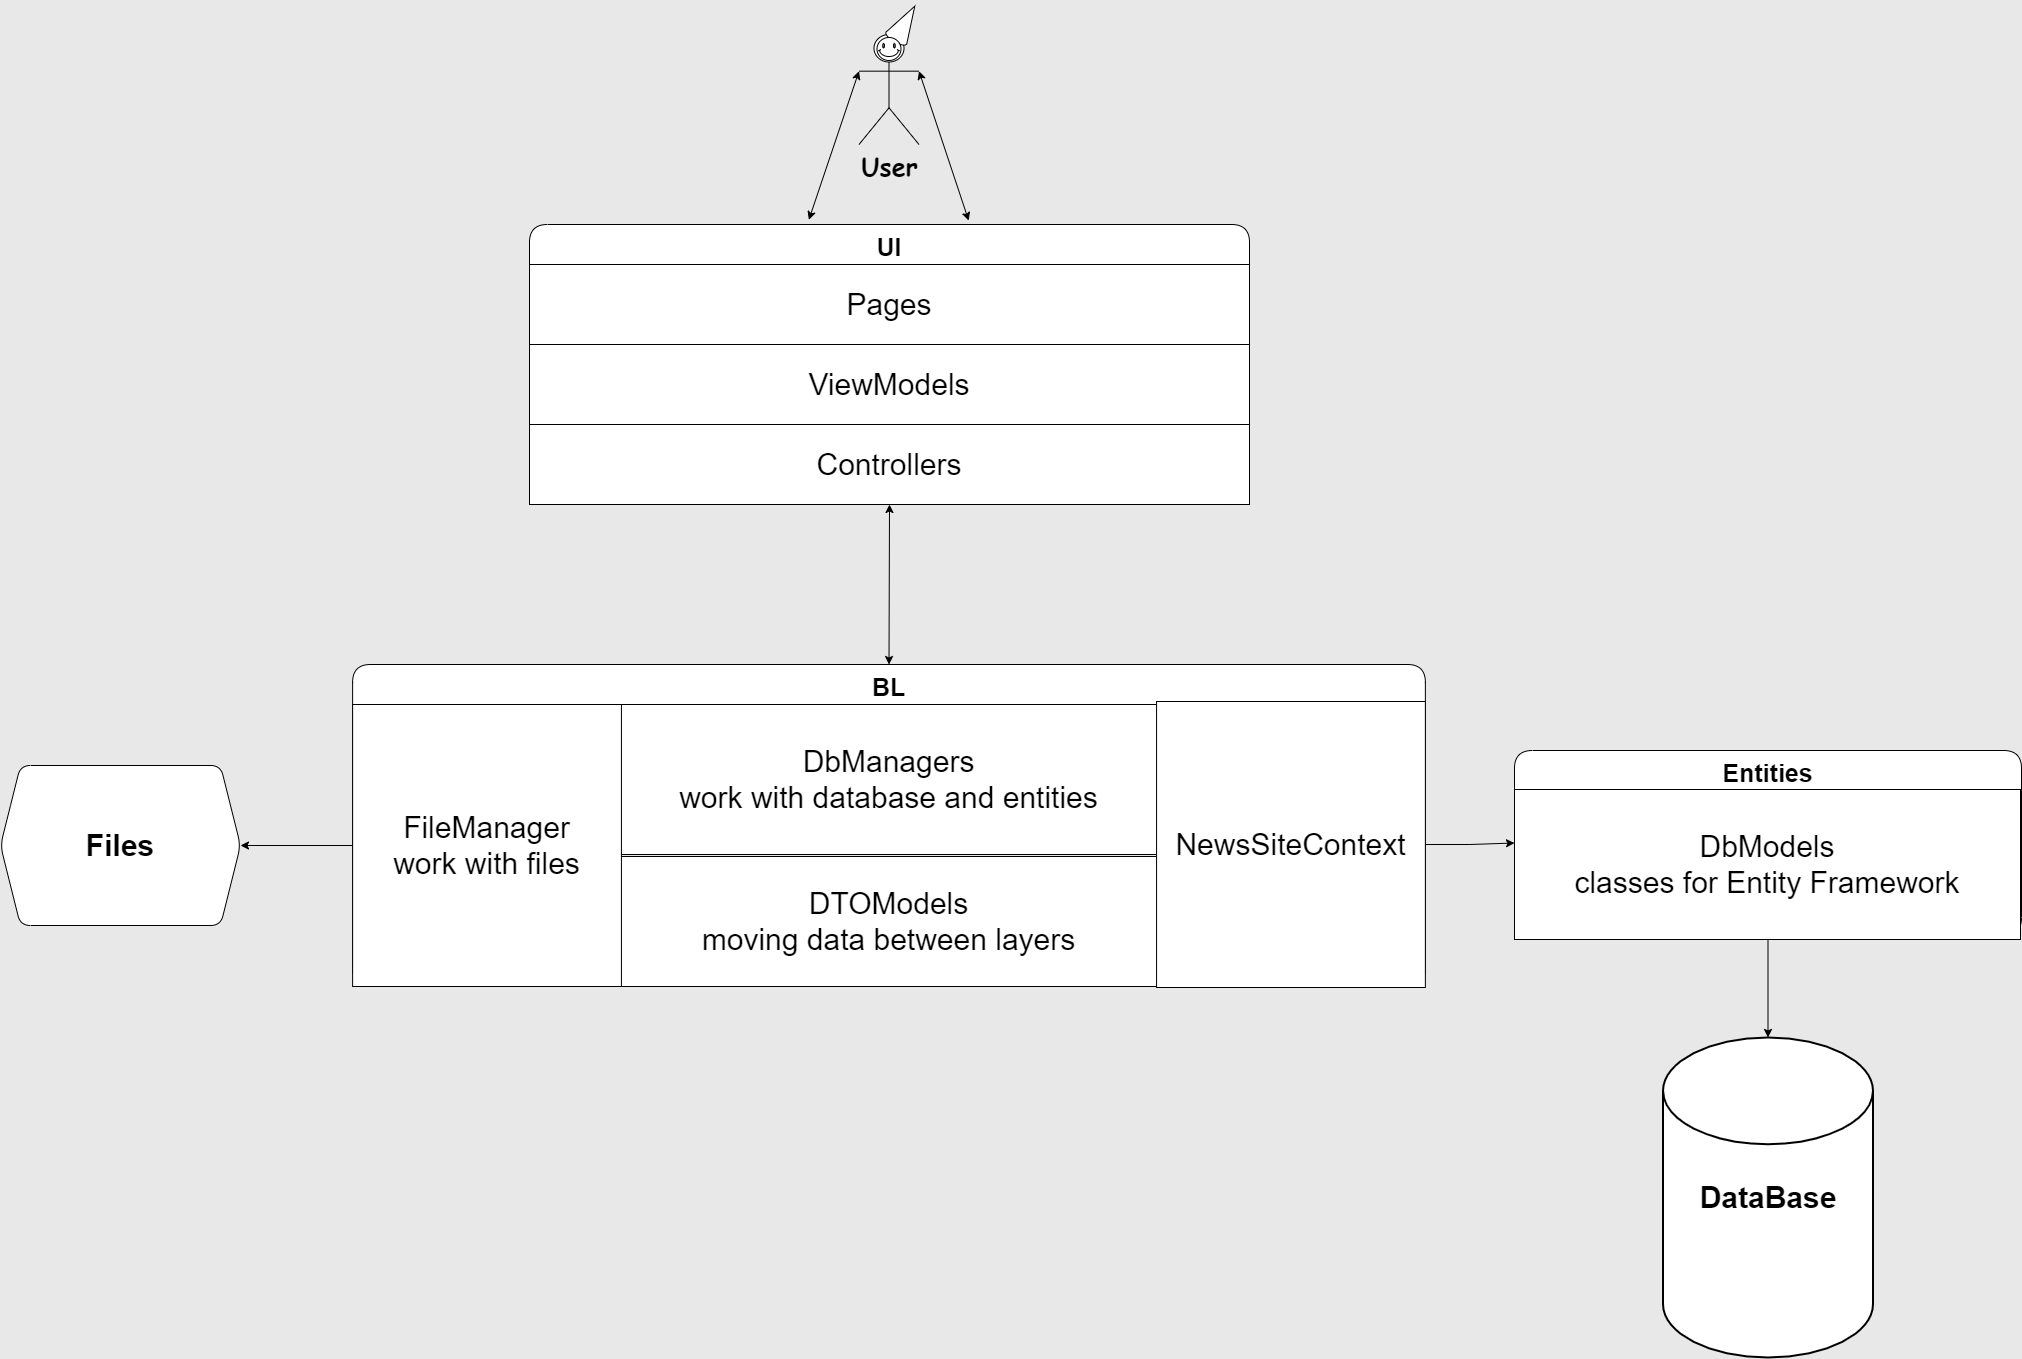

The diagram above was exported from draw.io. Its source (the exported page's mxGraphModel, read from the mxfile embedded in the PNG):
<mxGraphModel dx="2626" dy="1690" grid="0" gridSize="10" guides="1" tooltips="0" connect="1" arrows="1" fold="1" page="0" pageScale="1" pageWidth="1100" pageHeight="850" background="#E8E8E8" math="0" shadow="0">
  <root>
    <mxCell id="0" />
    <mxCell id="1" parent="0" />
    <mxCell id="5sKE9KEn3Mh_iPSCcyEy-1" value="User" style="shape=umlActor;verticalLabelPosition=bottom;verticalAlign=top;html=1;outlineConnect=0;fontSize=25;fontFamily=Comic Sans MS;fontStyle=1" parent="1" vertex="1">
      <mxGeometry x="570.5" y="-30" width="60" height="110" as="geometry" />
    </mxCell>
    <mxCell id="5sKE9KEn3Mh_iPSCcyEy-31" value="DataBase" style="strokeWidth=2;html=1;shape=mxgraph.flowchart.database;whiteSpace=wrap;fontFamily=Helvetica;fontSize=30;fontStyle=1" parent="1" vertex="1">
      <mxGeometry x="1374.5" y="973" width="210" height="320" as="geometry" />
    </mxCell>
    <mxCell id="ZOtOKwlBREKUEIboSw3D-8" value="UI" style="swimlane;rounded=1;fontSize=25;startSize=40;" parent="1" vertex="1">
      <mxGeometry x="241" y="160" width="720" height="280" as="geometry" />
    </mxCell>
    <mxCell id="ZOtOKwlBREKUEIboSw3D-14" value="Pages" style="rounded=0;whiteSpace=wrap;html=1;fontSize=30;" parent="ZOtOKwlBREKUEIboSw3D-8" vertex="1">
      <mxGeometry y="40" width="720" height="80" as="geometry" />
    </mxCell>
    <mxCell id="ZOtOKwlBREKUEIboSw3D-15" value="ViewModels" style="rounded=0;whiteSpace=wrap;html=1;fontSize=30;" parent="ZOtOKwlBREKUEIboSw3D-8" vertex="1">
      <mxGeometry y="120" width="720" height="80" as="geometry" />
    </mxCell>
    <mxCell id="ZOtOKwlBREKUEIboSw3D-16" value="Controllers" style="rounded=0;whiteSpace=wrap;html=1;fontSize=30;" parent="ZOtOKwlBREKUEIboSw3D-8" vertex="1">
      <mxGeometry y="200" width="720" height="80" as="geometry" />
    </mxCell>
    <mxCell id="Kd5FOH5wzNcaEFtS3O3J-7" style="edgeStyle=orthogonalEdgeStyle;rounded=0;orthogonalLoop=1;jettySize=auto;html=1;entryX=0.5;entryY=0;entryDx=0;entryDy=0;entryPerimeter=0;" edge="1" parent="1" source="ZOtOKwlBREKUEIboSw3D-9" target="5sKE9KEn3Mh_iPSCcyEy-31">
      <mxGeometry relative="1" as="geometry" />
    </mxCell>
    <mxCell id="ZOtOKwlBREKUEIboSw3D-9" value="Entities" style="swimlane;rounded=1;fontSize=25;startSize=40;" parent="1" vertex="1">
      <mxGeometry x="1226" y="686" width="507" height="185" as="geometry" />
    </mxCell>
    <mxCell id="Kd5FOH5wzNcaEFtS3O3J-2" value="DbModels&lt;br&gt;classes for Entity Framework" style="rounded=0;whiteSpace=wrap;html=1;fontSize=30;" vertex="1" parent="ZOtOKwlBREKUEIboSw3D-9">
      <mxGeometry y="39" width="506" height="150" as="geometry" />
    </mxCell>
    <mxCell id="ZOtOKwlBREKUEIboSw3D-10" value="BL" style="swimlane;rounded=1;fontSize=25;startSize=40;" parent="1" vertex="1">
      <mxGeometry x="64.11999999999999" y="600" width="1072.75" height="322" as="geometry" />
    </mxCell>
    <mxCell id="ZOtOKwlBREKUEIboSw3D-17" value="DbManagers&lt;br&gt;work with database and entities" style="rounded=0;whiteSpace=wrap;html=1;fontSize=30;" parent="ZOtOKwlBREKUEIboSw3D-10" vertex="1">
      <mxGeometry x="204.06" y="40" width="664.62" height="150" as="geometry" />
    </mxCell>
    <mxCell id="ZOtOKwlBREKUEIboSw3D-18" value="DTOModels&lt;br&gt;moving data between layers" style="rounded=0;whiteSpace=wrap;html=1;fontSize=30;" parent="ZOtOKwlBREKUEIboSw3D-10" vertex="1">
      <mxGeometry x="204.06" y="192" width="664.62" height="130" as="geometry" />
    </mxCell>
    <mxCell id="Kd5FOH5wzNcaEFtS3O3J-3" value="FileManager&lt;br&gt;work with files" style="rounded=0;whiteSpace=wrap;html=1;fontSize=30;" vertex="1" parent="ZOtOKwlBREKUEIboSw3D-10">
      <mxGeometry y="40" width="268.81" height="282" as="geometry" />
    </mxCell>
    <mxCell id="Kd5FOH5wzNcaEFtS3O3J-4" value="NewsSiteContext" style="rounded=0;whiteSpace=wrap;html=1;fontSize=30;" vertex="1" parent="ZOtOKwlBREKUEIboSw3D-10">
      <mxGeometry x="803.94" y="37" width="268.81" height="286" as="geometry" />
    </mxCell>
    <mxCell id="ZOtOKwlBREKUEIboSw3D-13" value="Files" style="shape=hexagon;perimeter=hexagonPerimeter2;whiteSpace=wrap;html=1;fixedSize=1;rounded=1;fontSize=30;fontStyle=1" parent="1" vertex="1">
      <mxGeometry x="-288" y="701" width="240" height="160" as="geometry" />
    </mxCell>
    <mxCell id="ZOtOKwlBREKUEIboSw3D-27" value="" style="endArrow=classic;startArrow=classic;html=1;fontFamily=Helvetica;fontSize=25;entryX=0.5;entryY=1;entryDx=0;entryDy=0;exitX=0.5;exitY=0;exitDx=0;exitDy=0;" parent="1" source="ZOtOKwlBREKUEIboSw3D-10" target="ZOtOKwlBREKUEIboSw3D-16" edge="1">
      <mxGeometry width="50" height="50" relative="1" as="geometry">
        <mxPoint x="600.5" y="720" as="sourcePoint" />
        <mxPoint x="510" y="550" as="targetPoint" />
      </mxGeometry>
    </mxCell>
    <mxCell id="ZOtOKwlBREKUEIboSw3D-31" value="" style="endArrow=classic;startArrow=classic;html=1;fontFamily=Helvetica;fontSize=25;entryX=1;entryY=0.3333333333333333;entryDx=0;entryDy=0;entryPerimeter=0;exitX=0.61;exitY=-0.014;exitDx=0;exitDy=0;exitPerimeter=0;" parent="1" source="ZOtOKwlBREKUEIboSw3D-8" target="5sKE9KEn3Mh_iPSCcyEy-1" edge="1">
      <mxGeometry width="50" height="50" relative="1" as="geometry">
        <mxPoint x="800" y="480" as="sourcePoint" />
        <mxPoint x="850" y="430" as="targetPoint" />
      </mxGeometry>
    </mxCell>
    <mxCell id="ZOtOKwlBREKUEIboSw3D-32" value="" style="endArrow=classic;startArrow=classic;html=1;fontFamily=Helvetica;fontSize=25;entryX=0;entryY=0.3333333333333333;entryDx=0;entryDy=0;entryPerimeter=0;exitX=0.388;exitY=-0.017;exitDx=0;exitDy=0;exitPerimeter=0;" parent="1" source="ZOtOKwlBREKUEIboSw3D-8" target="5sKE9KEn3Mh_iPSCcyEy-1" edge="1">
      <mxGeometry width="50" height="50" relative="1" as="geometry">
        <mxPoint x="680" y="250" as="sourcePoint" />
        <mxPoint x="730" y="200" as="targetPoint" />
      </mxGeometry>
    </mxCell>
    <mxCell id="Kd5FOH5wzNcaEFtS3O3J-5" style="edgeStyle=orthogonalEdgeStyle;rounded=0;orthogonalLoop=1;jettySize=auto;html=1;entryX=1;entryY=0.5;entryDx=0;entryDy=0;" edge="1" parent="1" source="Kd5FOH5wzNcaEFtS3O3J-3" target="ZOtOKwlBREKUEIboSw3D-13">
      <mxGeometry relative="1" as="geometry" />
    </mxCell>
    <mxCell id="Kd5FOH5wzNcaEFtS3O3J-6" style="edgeStyle=orthogonalEdgeStyle;rounded=0;orthogonalLoop=1;jettySize=auto;html=1;entryX=0;entryY=0.5;entryDx=0;entryDy=0;" edge="1" parent="1" source="Kd5FOH5wzNcaEFtS3O3J-4" target="ZOtOKwlBREKUEIboSw3D-9">
      <mxGeometry relative="1" as="geometry" />
    </mxCell>
    <mxCell id="Kd5FOH5wzNcaEFtS3O3J-11" value="" style="verticalLabelPosition=bottom;verticalAlign=top;html=1;shape=mxgraph.basic.cone2;dx=0.5;dy=0.9;rotation=30;" vertex="1" parent="1">
      <mxGeometry x="604" y="-61" width="24" height="41" as="geometry" />
    </mxCell>
    <mxCell id="Kd5FOH5wzNcaEFtS3O3J-12" value="" style="verticalLabelPosition=bottom;verticalAlign=top;html=1;shape=mxgraph.basic.smiley" vertex="1" parent="1">
      <mxGeometry x="588.49" y="-27" width="24" height="23" as="geometry" />
    </mxCell>
  </root>
</mxGraphModel>